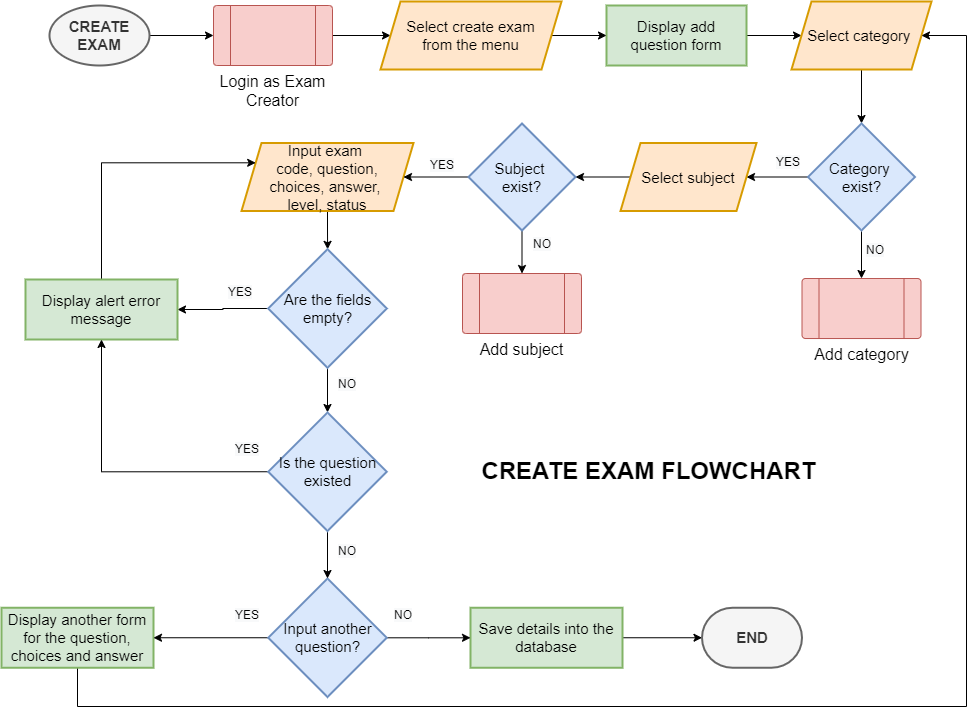

The diagram above was exported from draw.io. Its source (the exported page's mxGraphModel, read from the mxfile embedded in the PNG):
<mxGraphModel dx="1108" dy="482" grid="0" gridSize="10" guides="1" tooltips="1" connect="1" arrows="1" fold="1" page="1" pageScale="1" pageWidth="1100" pageHeight="850" math="0" shadow="0">
  <root>
    <mxCell id="0" />
    <mxCell id="1" parent="0" />
    <mxCell id="d4mAikwvQyYTamy0KTXS-5" value="" style="edgeStyle=orthogonalEdgeStyle;rounded=0;orthogonalLoop=1;jettySize=auto;html=1;fontSize=15;entryX=0;entryY=0.5;entryDx=0;entryDy=0;" parent="1" source="d4mAikwvQyYTamy0KTXS-1" target="UIl1hgCkqMaaAC0zITF5-1" edge="1">
      <mxGeometry relative="1" as="geometry">
        <mxPoint x="151" y="158.9999999999999" as="targetPoint" />
      </mxGeometry>
    </mxCell>
    <mxCell id="d4mAikwvQyYTamy0KTXS-1" value="&lt;b&gt;CREATE EXAM&lt;br&gt;&lt;/b&gt;" style="strokeWidth=2;html=1;shape=mxgraph.flowchart.start_1;whiteSpace=wrap;fontSize=15;fillColor=#f5f5f5;fontColor=#333333;strokeColor=#666666;" parent="1" vertex="1">
      <mxGeometry x="101" y="57" width="100" height="60" as="geometry" />
    </mxCell>
    <mxCell id="NkEMRh2vaixM02zm7kp5-23" value="" style="edgeStyle=orthogonalEdgeStyle;rounded=0;orthogonalLoop=1;jettySize=auto;html=1;fontSize=16;" parent="1" source="d4mAikwvQyYTamy0KTXS-6" target="NkEMRh2vaixM02zm7kp5-22" edge="1">
      <mxGeometry relative="1" as="geometry" />
    </mxCell>
    <mxCell id="d4mAikwvQyYTamy0KTXS-6" value="Input exam &lt;br&gt;code, question,&lt;br&gt;choices, answer, &lt;br&gt;level, status" style="shape=parallelogram;perimeter=parallelogramPerimeter;whiteSpace=wrap;html=1;fixedSize=1;fontSize=15;strokeWidth=2;fillColor=#ffe6cc;strokeColor=#d79b00;" parent="1" vertex="1">
      <mxGeometry x="293" y="194.5" width="172" height="68" as="geometry" />
    </mxCell>
    <mxCell id="140waWdfXGzAPHqW-3FP-16" value="" style="edgeStyle=orthogonalEdgeStyle;rounded=0;orthogonalLoop=1;jettySize=auto;html=1;" parent="1" source="d4mAikwvQyYTamy0KTXS-15" target="d4mAikwvQyYTamy0KTXS-17" edge="1">
      <mxGeometry relative="1" as="geometry" />
    </mxCell>
    <mxCell id="d4mAikwvQyYTamy0KTXS-15" value="Save details into the database" style="whiteSpace=wrap;html=1;fontSize=15;strokeWidth=2;fillColor=#d5e8d4;strokeColor=#82b366;" parent="1" vertex="1">
      <mxGeometry x="522" y="659.25" width="152" height="60" as="geometry" />
    </mxCell>
    <mxCell id="d4mAikwvQyYTamy0KTXS-17" value="&lt;b&gt;END&lt;/b&gt;" style="strokeWidth=2;html=1;shape=mxgraph.flowchart.terminator;whiteSpace=wrap;fontSize=15;fillColor=#f5f5f5;fontColor=#333333;strokeColor=#666666;" parent="1" vertex="1">
      <mxGeometry x="753.5" y="659.25" width="100" height="60" as="geometry" />
    </mxCell>
    <mxCell id="d4mAikwvQyYTamy0KTXS-19" value="CREATE EXAM&amp;nbsp;FLOWCHART" style="text;strokeColor=none;fillColor=none;html=1;fontSize=24;fontStyle=1;verticalAlign=middle;align=center;" parent="1" vertex="1">
      <mxGeometry x="650" y="503.25" width="100" height="40" as="geometry" />
    </mxCell>
    <mxCell id="0_N-bRHW24SG25SQ7_wr-2" value="" style="edgeStyle=orthogonalEdgeStyle;rounded=0;orthogonalLoop=1;jettySize=auto;html=1;" parent="1" source="UIl1hgCkqMaaAC0zITF5-1" target="0_N-bRHW24SG25SQ7_wr-1" edge="1">
      <mxGeometry relative="1" as="geometry" />
    </mxCell>
    <mxCell id="UIl1hgCkqMaaAC0zITF5-1" value="&lt;font style=&quot;font-size: 16px;&quot;&gt;Login as Exam Creator&lt;/font&gt;" style="verticalLabelPosition=bottom;verticalAlign=top;html=1;shape=process;whiteSpace=wrap;rounded=1;size=0.14;arcSize=6;fontSize=14;fillColor=#f8cecc;strokeColor=#b85450;" parent="1" vertex="1">
      <mxGeometry x="265" y="57" width="119" height="60" as="geometry" />
    </mxCell>
    <mxCell id="UIl1hgCkqMaaAC0zITF5-7" value="" style="edgeStyle=orthogonalEdgeStyle;rounded=0;orthogonalLoop=1;jettySize=auto;html=1;fontSize=16;" parent="1" source="UIl1hgCkqMaaAC0zITF5-4" target="UIl1hgCkqMaaAC0zITF5-6" edge="1">
      <mxGeometry relative="1" as="geometry" />
    </mxCell>
    <mxCell id="UIl1hgCkqMaaAC0zITF5-4" value="Display add question form" style="whiteSpace=wrap;html=1;fontSize=15;strokeWidth=2;fillColor=#d5e8d4;strokeColor=#82b366;" parent="1" vertex="1">
      <mxGeometry x="658" y="57" width="140" height="60" as="geometry" />
    </mxCell>
    <mxCell id="UIl1hgCkqMaaAC0zITF5-9" value="" style="edgeStyle=orthogonalEdgeStyle;rounded=0;orthogonalLoop=1;jettySize=auto;html=1;fontSize=16;" parent="1" source="UIl1hgCkqMaaAC0zITF5-6" target="UIl1hgCkqMaaAC0zITF5-8" edge="1">
      <mxGeometry relative="1" as="geometry" />
    </mxCell>
    <mxCell id="UIl1hgCkqMaaAC0zITF5-6" value="Select category&amp;nbsp;" style="shape=parallelogram;perimeter=parallelogramPerimeter;whiteSpace=wrap;html=1;fixedSize=1;fontSize=15;strokeWidth=2;fillColor=#ffe6cc;strokeColor=#d79b00;" parent="1" vertex="1">
      <mxGeometry x="843" y="53" width="140" height="68" as="geometry" />
    </mxCell>
    <mxCell id="NkEMRh2vaixM02zm7kp5-4" value="" style="edgeStyle=orthogonalEdgeStyle;rounded=0;orthogonalLoop=1;jettySize=auto;html=1;fontSize=16;" parent="1" source="UIl1hgCkqMaaAC0zITF5-8" target="NkEMRh2vaixM02zm7kp5-3" edge="1">
      <mxGeometry relative="1" as="geometry" />
    </mxCell>
    <mxCell id="NkEMRh2vaixM02zm7kp5-6" value="" style="edgeStyle=orthogonalEdgeStyle;rounded=0;orthogonalLoop=1;jettySize=auto;html=1;fontSize=16;entryX=0.5;entryY=0;entryDx=0;entryDy=0;" parent="1" source="UIl1hgCkqMaaAC0zITF5-8" target="NkEMRh2vaixM02zm7kp5-9" edge="1">
      <mxGeometry relative="1" as="geometry">
        <mxPoint x="913" y="326" as="targetPoint" />
      </mxGeometry>
    </mxCell>
    <mxCell id="UIl1hgCkqMaaAC0zITF5-8" value="Category &lt;br&gt;exist?" style="rhombus;whiteSpace=wrap;html=1;fontSize=15;fillColor=#dae8fc;strokeColor=#6c8ebf;strokeWidth=2;" parent="1" vertex="1">
      <mxGeometry x="859.5" y="175" width="107" height="107" as="geometry" />
    </mxCell>
    <mxCell id="NkEMRh2vaixM02zm7kp5-1" value="&lt;span style=&quot;color: rgb(0, 0, 0); font-family: Helvetica; font-size: 12px; font-style: normal; font-variant-ligatures: normal; font-variant-caps: normal; font-weight: 400; letter-spacing: normal; orphans: 2; text-align: center; text-indent: 0px; text-transform: none; widows: 2; word-spacing: 0px; -webkit-text-stroke-width: 0px; background-color: rgb(248, 249, 250); text-decoration-thickness: initial; text-decoration-style: initial; text-decoration-color: initial; float: none; display: inline !important;&quot;&gt;YES&lt;/span&gt;" style="text;whiteSpace=wrap;html=1;" parent="1" vertex="1">
      <mxGeometry x="826" y="200" width="30" height="28" as="geometry" />
    </mxCell>
    <mxCell id="NkEMRh2vaixM02zm7kp5-16" value="" style="edgeStyle=orthogonalEdgeStyle;rounded=0;orthogonalLoop=1;jettySize=auto;html=1;fontSize=16;" parent="1" source="NkEMRh2vaixM02zm7kp5-3" target="NkEMRh2vaixM02zm7kp5-14" edge="1">
      <mxGeometry relative="1" as="geometry" />
    </mxCell>
    <mxCell id="NkEMRh2vaixM02zm7kp5-3" value="Select subject" style="shape=parallelogram;perimeter=parallelogramPerimeter;whiteSpace=wrap;html=1;fixedSize=1;fontSize=15;strokeWidth=2;fillColor=#ffe6cc;strokeColor=#d79b00;" parent="1" vertex="1">
      <mxGeometry x="672" y="194.5" width="136" height="68" as="geometry" />
    </mxCell>
    <mxCell id="NkEMRh2vaixM02zm7kp5-9" value="&lt;font style=&quot;font-size: 16px;&quot;&gt;Add category&lt;/font&gt;" style="verticalLabelPosition=bottom;verticalAlign=top;html=1;shape=process;whiteSpace=wrap;rounded=1;size=0.14;arcSize=6;fontSize=14;fillColor=#f8cecc;strokeColor=#b85450;" parent="1" vertex="1">
      <mxGeometry x="853.5" y="330" width="119" height="60" as="geometry" />
    </mxCell>
    <mxCell id="NkEMRh2vaixM02zm7kp5-10" value="&lt;span style=&quot;color: rgb(0, 0, 0); font-family: Helvetica; font-size: 12px; font-style: normal; font-variant-ligatures: normal; font-variant-caps: normal; font-weight: 400; letter-spacing: normal; orphans: 2; text-align: center; text-indent: 0px; text-transform: none; widows: 2; word-spacing: 0px; -webkit-text-stroke-width: 0px; background-color: rgb(248, 249, 250); text-decoration-thickness: initial; text-decoration-style: initial; text-decoration-color: initial; float: none; display: inline !important;&quot;&gt;NO&lt;/span&gt;" style="text;whiteSpace=wrap;html=1;" parent="1" vertex="1">
      <mxGeometry x="916" y="288" width="30" height="28" as="geometry" />
    </mxCell>
    <mxCell id="NkEMRh2vaixM02zm7kp5-18" value="" style="edgeStyle=orthogonalEdgeStyle;rounded=0;orthogonalLoop=1;jettySize=auto;html=1;fontSize=16;" parent="1" source="NkEMRh2vaixM02zm7kp5-14" target="NkEMRh2vaixM02zm7kp5-17" edge="1">
      <mxGeometry relative="1" as="geometry" />
    </mxCell>
    <mxCell id="NkEMRh2vaixM02zm7kp5-21" value="" style="edgeStyle=orthogonalEdgeStyle;rounded=0;orthogonalLoop=1;jettySize=auto;html=1;fontSize=16;" parent="1" source="NkEMRh2vaixM02zm7kp5-14" target="d4mAikwvQyYTamy0KTXS-6" edge="1">
      <mxGeometry relative="1" as="geometry" />
    </mxCell>
    <mxCell id="NkEMRh2vaixM02zm7kp5-14" value="Subject&amp;nbsp;&lt;br&gt;exist?" style="rhombus;whiteSpace=wrap;html=1;fontSize=15;fillColor=#dae8fc;strokeColor=#6c8ebf;strokeWidth=2;" parent="1" vertex="1">
      <mxGeometry x="520" y="175" width="107" height="107" as="geometry" />
    </mxCell>
    <mxCell id="NkEMRh2vaixM02zm7kp5-17" value="&lt;font style=&quot;font-size: 16px;&quot;&gt;Add subject&lt;/font&gt;" style="verticalLabelPosition=bottom;verticalAlign=top;html=1;shape=process;whiteSpace=wrap;rounded=1;size=0.14;arcSize=6;fontSize=14;fillColor=#f8cecc;strokeColor=#b85450;" parent="1" vertex="1">
      <mxGeometry x="514" y="325" width="119" height="60" as="geometry" />
    </mxCell>
    <mxCell id="NkEMRh2vaixM02zm7kp5-19" value="&lt;span style=&quot;color: rgb(0, 0, 0); font-family: Helvetica; font-size: 12px; font-style: normal; font-variant-ligatures: normal; font-variant-caps: normal; font-weight: 400; letter-spacing: normal; orphans: 2; text-align: center; text-indent: 0px; text-transform: none; widows: 2; word-spacing: 0px; -webkit-text-stroke-width: 0px; background-color: rgb(248, 249, 250); text-decoration-thickness: initial; text-decoration-style: initial; text-decoration-color: initial; float: none; display: inline !important;&quot;&gt;NO&lt;/span&gt;" style="text;whiteSpace=wrap;html=1;" parent="1" vertex="1">
      <mxGeometry x="583" y="282" width="30" height="28" as="geometry" />
    </mxCell>
    <mxCell id="NkEMRh2vaixM02zm7kp5-20" value="&lt;span style=&quot;color: rgb(0, 0, 0); font-family: Helvetica; font-size: 12px; font-style: normal; font-variant-ligatures: normal; font-variant-caps: normal; font-weight: 400; letter-spacing: normal; orphans: 2; text-align: center; text-indent: 0px; text-transform: none; widows: 2; word-spacing: 0px; -webkit-text-stroke-width: 0px; background-color: rgb(248, 249, 250); text-decoration-thickness: initial; text-decoration-style: initial; text-decoration-color: initial; float: none; display: inline !important;&quot;&gt;YES&lt;/span&gt;" style="text;whiteSpace=wrap;html=1;" parent="1" vertex="1">
      <mxGeometry x="480" y="203" width="30" height="28" as="geometry" />
    </mxCell>
    <mxCell id="140waWdfXGzAPHqW-3FP-5" value="" style="edgeStyle=orthogonalEdgeStyle;rounded=0;orthogonalLoop=1;jettySize=auto;html=1;" parent="1" source="NkEMRh2vaixM02zm7kp5-22" target="140waWdfXGzAPHqW-3FP-1" edge="1">
      <mxGeometry relative="1" as="geometry" />
    </mxCell>
    <mxCell id="140waWdfXGzAPHqW-3FP-7" style="edgeStyle=orthogonalEdgeStyle;rounded=0;orthogonalLoop=1;jettySize=auto;html=1;exitX=0;exitY=0.5;exitDx=0;exitDy=0;entryX=1;entryY=0.5;entryDx=0;entryDy=0;" parent="1" source="NkEMRh2vaixM02zm7kp5-22" target="BMX7jtVFxwBrkradjOH8-3" edge="1">
      <mxGeometry relative="1" as="geometry" />
    </mxCell>
    <mxCell id="NkEMRh2vaixM02zm7kp5-22" value="Are the fields empty?" style="rhombus;whiteSpace=wrap;html=1;fontSize=15;fillColor=#dae8fc;strokeColor=#6c8ebf;strokeWidth=2;" parent="1" vertex="1">
      <mxGeometry x="319.75" y="300.75" width="118.5" height="118.5" as="geometry" />
    </mxCell>
    <mxCell id="jmc_hBt8l9fJpBO2PnE0-1" style="edgeStyle=orthogonalEdgeStyle;rounded=0;orthogonalLoop=1;jettySize=auto;html=1;exitX=0.5;exitY=1;exitDx=0;exitDy=0;entryX=1;entryY=0.5;entryDx=0;entryDy=0;" parent="1" source="NkEMRh2vaixM02zm7kp5-24" target="UIl1hgCkqMaaAC0zITF5-6" edge="1">
      <mxGeometry relative="1" as="geometry">
        <Array as="points">
          <mxPoint x="129" y="758" />
          <mxPoint x="1018" y="758" />
          <mxPoint x="1018" y="87" />
        </Array>
      </mxGeometry>
    </mxCell>
    <mxCell id="NkEMRh2vaixM02zm7kp5-24" value="Display another form for the question, choices and answer" style="whiteSpace=wrap;html=1;fontSize=15;strokeWidth=2;fillColor=#d5e8d4;strokeColor=#82b366;" parent="1" vertex="1">
      <mxGeometry x="53" y="659.25" width="152" height="60" as="geometry" />
    </mxCell>
    <mxCell id="NkEMRh2vaixM02zm7kp5-27" value="&lt;span style=&quot;color: rgb(0, 0, 0); font-family: Helvetica; font-size: 12px; font-style: normal; font-variant-ligatures: normal; font-variant-caps: normal; font-weight: 400; letter-spacing: normal; orphans: 2; text-align: center; text-indent: 0px; text-transform: none; widows: 2; word-spacing: 0px; -webkit-text-stroke-width: 0px; background-color: rgb(248, 249, 250); text-decoration-thickness: initial; text-decoration-style: initial; text-decoration-color: initial; float: none; display: inline !important;&quot;&gt;YES&lt;/span&gt;" style="text;whiteSpace=wrap;html=1;" parent="1" vertex="1">
      <mxGeometry x="278" y="330" width="30" height="28" as="geometry" />
    </mxCell>
    <mxCell id="NkEMRh2vaixM02zm7kp5-29" value="&lt;span style=&quot;color: rgb(0, 0, 0); font-family: Helvetica; font-size: 12px; font-style: normal; font-variant-ligatures: normal; font-variant-caps: normal; font-weight: 400; letter-spacing: normal; orphans: 2; text-align: center; text-indent: 0px; text-transform: none; widows: 2; word-spacing: 0px; -webkit-text-stroke-width: 0px; background-color: rgb(248, 249, 250); text-decoration-thickness: initial; text-decoration-style: initial; text-decoration-color: initial; float: none; display: inline !important;&quot;&gt;NO&lt;/span&gt;" style="text;whiteSpace=wrap;html=1;" parent="1" vertex="1">
      <mxGeometry x="388" y="422" width="30" height="28" as="geometry" />
    </mxCell>
    <mxCell id="140waWdfXGzAPHqW-3FP-9" style="edgeStyle=orthogonalEdgeStyle;rounded=0;orthogonalLoop=1;jettySize=auto;html=1;exitX=0;exitY=0.5;exitDx=0;exitDy=0;entryX=1;entryY=0.5;entryDx=0;entryDy=0;" parent="1" source="BMX7jtVFxwBrkradjOH8-1" target="NkEMRh2vaixM02zm7kp5-24" edge="1">
      <mxGeometry relative="1" as="geometry" />
    </mxCell>
    <mxCell id="140waWdfXGzAPHqW-3FP-15" value="" style="edgeStyle=orthogonalEdgeStyle;rounded=0;orthogonalLoop=1;jettySize=auto;html=1;" parent="1" source="BMX7jtVFxwBrkradjOH8-1" target="d4mAikwvQyYTamy0KTXS-15" edge="1">
      <mxGeometry relative="1" as="geometry" />
    </mxCell>
    <mxCell id="BMX7jtVFxwBrkradjOH8-1" value="Input another question?" style="rhombus;whiteSpace=wrap;html=1;fontSize=15;fillColor=#dae8fc;strokeColor=#6c8ebf;strokeWidth=2;" parent="1" vertex="1">
      <mxGeometry x="319.75" y="630" width="118.5" height="118.5" as="geometry" />
    </mxCell>
    <mxCell id="140waWdfXGzAPHqW-3FP-11" style="edgeStyle=orthogonalEdgeStyle;rounded=0;orthogonalLoop=1;jettySize=auto;html=1;exitX=0.5;exitY=0;exitDx=0;exitDy=0;entryX=0;entryY=0.25;entryDx=0;entryDy=0;" parent="1" source="BMX7jtVFxwBrkradjOH8-3" target="d4mAikwvQyYTamy0KTXS-6" edge="1">
      <mxGeometry relative="1" as="geometry">
        <Array as="points">
          <mxPoint x="153" y="214" />
        </Array>
      </mxGeometry>
    </mxCell>
    <mxCell id="BMX7jtVFxwBrkradjOH8-3" value="Display alert error message" style="whiteSpace=wrap;html=1;fontSize=15;strokeWidth=2;fillColor=#d5e8d4;strokeColor=#82b366;" parent="1" vertex="1">
      <mxGeometry x="77" y="331" width="152" height="60" as="geometry" />
    </mxCell>
    <mxCell id="0_N-bRHW24SG25SQ7_wr-3" value="" style="edgeStyle=orthogonalEdgeStyle;rounded=0;orthogonalLoop=1;jettySize=auto;html=1;" parent="1" source="0_N-bRHW24SG25SQ7_wr-1" target="UIl1hgCkqMaaAC0zITF5-4" edge="1">
      <mxGeometry relative="1" as="geometry" />
    </mxCell>
    <mxCell id="0_N-bRHW24SG25SQ7_wr-1" value="Select create exam&lt;br&gt;from the menu" style="shape=parallelogram;perimeter=parallelogramPerimeter;whiteSpace=wrap;html=1;fixedSize=1;fontSize=15;strokeWidth=2;fillColor=#ffe6cc;strokeColor=#d79b00;" parent="1" vertex="1">
      <mxGeometry x="432" y="53" width="181" height="68" as="geometry" />
    </mxCell>
    <mxCell id="140waWdfXGzAPHqW-3FP-6" value="" style="edgeStyle=orthogonalEdgeStyle;rounded=0;orthogonalLoop=1;jettySize=auto;html=1;" parent="1" source="140waWdfXGzAPHqW-3FP-1" target="BMX7jtVFxwBrkradjOH8-1" edge="1">
      <mxGeometry relative="1" as="geometry" />
    </mxCell>
    <mxCell id="140waWdfXGzAPHqW-3FP-8" style="edgeStyle=orthogonalEdgeStyle;rounded=0;orthogonalLoop=1;jettySize=auto;html=1;exitX=0;exitY=0.5;exitDx=0;exitDy=0;entryX=0.5;entryY=1;entryDx=0;entryDy=0;" parent="1" source="140waWdfXGzAPHqW-3FP-1" target="BMX7jtVFxwBrkradjOH8-3" edge="1">
      <mxGeometry relative="1" as="geometry" />
    </mxCell>
    <mxCell id="140waWdfXGzAPHqW-3FP-1" value="Is the question existed" style="rhombus;whiteSpace=wrap;html=1;fontSize=15;fillColor=#dae8fc;strokeColor=#6c8ebf;strokeWidth=2;" parent="1" vertex="1">
      <mxGeometry x="319.75" y="464" width="118.5" height="118.5" as="geometry" />
    </mxCell>
    <mxCell id="140waWdfXGzAPHqW-3FP-12" value="&lt;span style=&quot;color: rgb(0, 0, 0); font-family: Helvetica; font-size: 12px; font-style: normal; font-variant-ligatures: normal; font-variant-caps: normal; font-weight: 400; letter-spacing: normal; orphans: 2; text-align: center; text-indent: 0px; text-transform: none; widows: 2; word-spacing: 0px; -webkit-text-stroke-width: 0px; background-color: rgb(248, 249, 250); text-decoration-thickness: initial; text-decoration-style: initial; text-decoration-color: initial; float: none; display: inline !important;&quot;&gt;NO&lt;/span&gt;" style="text;whiteSpace=wrap;html=1;" parent="1" vertex="1">
      <mxGeometry x="388" y="589" width="30" height="28" as="geometry" />
    </mxCell>
    <mxCell id="140waWdfXGzAPHqW-3FP-13" value="&lt;span style=&quot;color: rgb(0, 0, 0); font-family: Helvetica; font-size: 12px; font-style: normal; font-variant-ligatures: normal; font-variant-caps: normal; font-weight: 400; letter-spacing: normal; orphans: 2; text-align: center; text-indent: 0px; text-transform: none; widows: 2; word-spacing: 0px; -webkit-text-stroke-width: 0px; background-color: rgb(248, 249, 250); text-decoration-thickness: initial; text-decoration-style: initial; text-decoration-color: initial; float: none; display: inline !important;&quot;&gt;YES&lt;/span&gt;" style="text;whiteSpace=wrap;html=1;" parent="1" vertex="1">
      <mxGeometry x="285" y="487" width="30" height="28" as="geometry" />
    </mxCell>
    <mxCell id="140waWdfXGzAPHqW-3FP-14" value="&lt;span style=&quot;color: rgb(0, 0, 0); font-family: Helvetica; font-size: 12px; font-style: normal; font-variant-ligatures: normal; font-variant-caps: normal; font-weight: 400; letter-spacing: normal; orphans: 2; text-align: center; text-indent: 0px; text-transform: none; widows: 2; word-spacing: 0px; -webkit-text-stroke-width: 0px; background-color: rgb(248, 249, 250); text-decoration-thickness: initial; text-decoration-style: initial; text-decoration-color: initial; float: none; display: inline !important;&quot;&gt;YES&lt;/span&gt;" style="text;whiteSpace=wrap;html=1;" parent="1" vertex="1">
      <mxGeometry x="285" y="653" width="30" height="28" as="geometry" />
    </mxCell>
    <mxCell id="in2erWyVsavQem0bvE60-1" value="&lt;span style=&quot;color: rgb(0, 0, 0); font-family: Helvetica; font-size: 12px; font-style: normal; font-variant-ligatures: normal; font-variant-caps: normal; font-weight: 400; letter-spacing: normal; orphans: 2; text-align: center; text-indent: 0px; text-transform: none; widows: 2; word-spacing: 0px; -webkit-text-stroke-width: 0px; background-color: rgb(248, 249, 250); text-decoration-thickness: initial; text-decoration-style: initial; text-decoration-color: initial; float: none; display: inline !important;&quot;&gt;NO&lt;/span&gt;" style="text;whiteSpace=wrap;html=1;" parent="1" vertex="1">
      <mxGeometry x="444" y="653" width="30" height="28" as="geometry" />
    </mxCell>
  </root>
</mxGraphModel>